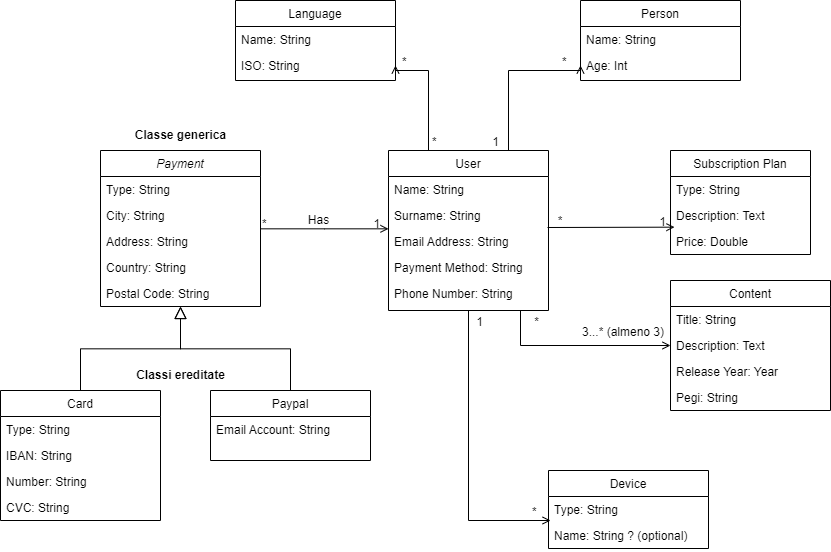

The diagram above was exported from draw.io. Its source (the exported page's mxGraphModel, read from the mxfile embedded in the PNG):
<mxGraphModel dx="865" dy="1645" grid="1" gridSize="10" guides="1" tooltips="1" connect="1" arrows="1" fold="1" page="1" pageScale="1" pageWidth="827" pageHeight="1169" math="0" shadow="0">
  <root>
    <mxCell id="WIyWlLk6GJQsqaUBKTNV-0" />
    <mxCell id="WIyWlLk6GJQsqaUBKTNV-1" parent="WIyWlLk6GJQsqaUBKTNV-0" />
    <mxCell id="zkfFHV4jXpPFQw0GAbJ--0" value="Payment" style="swimlane;fontStyle=2;align=center;verticalAlign=top;childLayout=stackLayout;horizontal=1;startSize=26;horizontalStack=0;resizeParent=1;resizeLast=0;collapsible=1;marginBottom=0;rounded=0;shadow=0;strokeWidth=1;gradientColor=#ffffff;" parent="WIyWlLk6GJQsqaUBKTNV-1" vertex="1">
      <mxGeometry x="220" y="120" width="160" height="156" as="geometry">
        <mxRectangle x="220" y="120" width="160" height="26" as="alternateBounds" />
      </mxGeometry>
    </mxCell>
    <mxCell id="zkfFHV4jXpPFQw0GAbJ--20" value="Type: String" style="text;align=left;verticalAlign=top;spacingLeft=4;spacingRight=4;overflow=hidden;rotatable=0;points=[[0,0.5],[1,0.5]];portConstraint=eastwest;rounded=0;shadow=0;html=0;" parent="zkfFHV4jXpPFQw0GAbJ--0" vertex="1">
      <mxGeometry y="26" width="160" height="26" as="geometry" />
    </mxCell>
    <mxCell id="zkfFHV4jXpPFQw0GAbJ--19" value="City: String" style="text;align=left;verticalAlign=top;spacingLeft=4;spacingRight=4;overflow=hidden;rotatable=0;points=[[0,0.5],[1,0.5]];portConstraint=eastwest;rounded=0;shadow=0;html=0;" parent="zkfFHV4jXpPFQw0GAbJ--0" vertex="1">
      <mxGeometry y="52" width="160" height="26" as="geometry" />
    </mxCell>
    <mxCell id="zkfFHV4jXpPFQw0GAbJ--18" value="Address: String" style="text;align=left;verticalAlign=top;spacingLeft=4;spacingRight=4;overflow=hidden;rotatable=0;points=[[0,0.5],[1,0.5]];portConstraint=eastwest;" parent="zkfFHV4jXpPFQw0GAbJ--0" vertex="1">
      <mxGeometry y="78" width="160" height="26" as="geometry" />
    </mxCell>
    <mxCell id="zkfFHV4jXpPFQw0GAbJ--22" value="Country: String" style="text;align=left;verticalAlign=top;spacingLeft=4;spacingRight=4;overflow=hidden;rotatable=0;points=[[0,0.5],[1,0.5]];portConstraint=eastwest;rounded=0;shadow=0;html=0;" parent="zkfFHV4jXpPFQw0GAbJ--0" vertex="1">
      <mxGeometry y="104" width="160" height="26" as="geometry" />
    </mxCell>
    <mxCell id="zkfFHV4jXpPFQw0GAbJ--21" value="Postal Code: String" style="text;align=left;verticalAlign=top;spacingLeft=4;spacingRight=4;overflow=hidden;rotatable=0;points=[[0,0.5],[1,0.5]];portConstraint=eastwest;rounded=0;shadow=0;html=0;" parent="zkfFHV4jXpPFQw0GAbJ--0" vertex="1">
      <mxGeometry y="130" width="160" height="26" as="geometry" />
    </mxCell>
    <mxCell id="zkfFHV4jXpPFQw0GAbJ--6" value="Card" style="swimlane;fontStyle=0;align=center;verticalAlign=top;childLayout=stackLayout;horizontal=1;startSize=26;horizontalStack=0;resizeParent=1;resizeLast=0;collapsible=1;marginBottom=0;rounded=0;shadow=0;strokeWidth=1;" parent="WIyWlLk6GJQsqaUBKTNV-1" vertex="1">
      <mxGeometry x="120" y="360" width="160" height="130" as="geometry">
        <mxRectangle x="130" y="380" width="160" height="26" as="alternateBounds" />
      </mxGeometry>
    </mxCell>
    <mxCell id="zkfFHV4jXpPFQw0GAbJ--7" value="Type: String" style="text;align=left;verticalAlign=top;spacingLeft=4;spacingRight=4;overflow=hidden;rotatable=0;points=[[0,0.5],[1,0.5]];portConstraint=eastwest;" parent="zkfFHV4jXpPFQw0GAbJ--6" vertex="1">
      <mxGeometry y="26" width="160" height="26" as="geometry" />
    </mxCell>
    <mxCell id="DzmEyT3SRspyG-FFeIFD-9" value="IBAN: String" style="text;align=left;verticalAlign=top;spacingLeft=4;spacingRight=4;overflow=hidden;rotatable=0;points=[[0,0.5],[1,0.5]];portConstraint=eastwest;rounded=0;shadow=0;html=0;" parent="zkfFHV4jXpPFQw0GAbJ--6" vertex="1">
      <mxGeometry y="52" width="160" height="26" as="geometry" />
    </mxCell>
    <mxCell id="zkfFHV4jXpPFQw0GAbJ--8" value="Number: String" style="text;align=left;verticalAlign=top;spacingLeft=4;spacingRight=4;overflow=hidden;rotatable=0;points=[[0,0.5],[1,0.5]];portConstraint=eastwest;rounded=0;shadow=0;html=0;" parent="zkfFHV4jXpPFQw0GAbJ--6" vertex="1">
      <mxGeometry y="78" width="160" height="26" as="geometry" />
    </mxCell>
    <mxCell id="DzmEyT3SRspyG-FFeIFD-10" value="CVC: String" style="text;align=left;verticalAlign=top;spacingLeft=4;spacingRight=4;overflow=hidden;rotatable=0;points=[[0,0.5],[1,0.5]];portConstraint=eastwest;rounded=0;shadow=0;html=0;" parent="zkfFHV4jXpPFQw0GAbJ--6" vertex="1">
      <mxGeometry y="104" width="160" height="26" as="geometry" />
    </mxCell>
    <mxCell id="zkfFHV4jXpPFQw0GAbJ--12" value="" style="endArrow=block;endSize=10;endFill=0;shadow=0;strokeWidth=1;rounded=0;edgeStyle=elbowEdgeStyle;elbow=vertical;" parent="WIyWlLk6GJQsqaUBKTNV-1" source="zkfFHV4jXpPFQw0GAbJ--6" target="zkfFHV4jXpPFQw0GAbJ--0" edge="1">
      <mxGeometry width="160" relative="1" as="geometry">
        <mxPoint x="200" y="203" as="sourcePoint" />
        <mxPoint x="200" y="203" as="targetPoint" />
      </mxGeometry>
    </mxCell>
    <mxCell id="zkfFHV4jXpPFQw0GAbJ--13" value="Paypal" style="swimlane;fontStyle=0;align=center;verticalAlign=top;childLayout=stackLayout;horizontal=1;startSize=26;horizontalStack=0;resizeParent=1;resizeLast=0;collapsible=1;marginBottom=0;rounded=0;shadow=0;strokeWidth=1;" parent="WIyWlLk6GJQsqaUBKTNV-1" vertex="1">
      <mxGeometry x="330" y="360" width="160" height="70" as="geometry">
        <mxRectangle x="340" y="380" width="170" height="26" as="alternateBounds" />
      </mxGeometry>
    </mxCell>
    <mxCell id="zkfFHV4jXpPFQw0GAbJ--14" value="Email Account: String" style="text;align=left;verticalAlign=top;spacingLeft=4;spacingRight=4;overflow=hidden;rotatable=0;points=[[0,0.5],[1,0.5]];portConstraint=eastwest;" parent="zkfFHV4jXpPFQw0GAbJ--13" vertex="1">
      <mxGeometry y="26" width="160" height="26" as="geometry" />
    </mxCell>
    <mxCell id="zkfFHV4jXpPFQw0GAbJ--16" value="" style="endArrow=block;endSize=10;endFill=0;shadow=0;strokeWidth=1;rounded=0;edgeStyle=elbowEdgeStyle;elbow=vertical;" parent="WIyWlLk6GJQsqaUBKTNV-1" source="zkfFHV4jXpPFQw0GAbJ--13" target="zkfFHV4jXpPFQw0GAbJ--0" edge="1">
      <mxGeometry width="160" relative="1" as="geometry">
        <mxPoint x="210" y="373" as="sourcePoint" />
        <mxPoint x="310" y="271" as="targetPoint" />
      </mxGeometry>
    </mxCell>
    <mxCell id="zkfFHV4jXpPFQw0GAbJ--17" value="User" style="swimlane;fontStyle=0;align=center;verticalAlign=top;childLayout=stackLayout;horizontal=1;startSize=26;horizontalStack=0;resizeParent=1;resizeLast=0;collapsible=1;marginBottom=0;rounded=0;shadow=0;strokeWidth=1;" parent="WIyWlLk6GJQsqaUBKTNV-1" vertex="1">
      <mxGeometry x="508" y="120" width="160" height="160" as="geometry">
        <mxRectangle x="550" y="140" width="160" height="26" as="alternateBounds" />
      </mxGeometry>
    </mxCell>
    <mxCell id="zkfFHV4jXpPFQw0GAbJ--1" value="Name: String" style="text;align=left;verticalAlign=top;spacingLeft=4;spacingRight=4;overflow=hidden;rotatable=0;points=[[0,0.5],[1,0.5]];portConstraint=eastwest;" parent="zkfFHV4jXpPFQw0GAbJ--17" vertex="1">
      <mxGeometry y="26" width="160" height="26" as="geometry" />
    </mxCell>
    <mxCell id="zkfFHV4jXpPFQw0GAbJ--2" value="Surname: String" style="text;align=left;verticalAlign=top;spacingLeft=4;spacingRight=4;overflow=hidden;rotatable=0;points=[[0,0.5],[1,0.5]];portConstraint=eastwest;rounded=0;shadow=0;html=0;" parent="zkfFHV4jXpPFQw0GAbJ--17" vertex="1">
      <mxGeometry y="52" width="160" height="26" as="geometry" />
    </mxCell>
    <mxCell id="zkfFHV4jXpPFQw0GAbJ--3" value="Email Address: String" style="text;align=left;verticalAlign=top;spacingLeft=4;spacingRight=4;overflow=hidden;rotatable=0;points=[[0,0.5],[1,0.5]];portConstraint=eastwest;rounded=0;shadow=0;html=0;" parent="zkfFHV4jXpPFQw0GAbJ--17" vertex="1">
      <mxGeometry y="78" width="160" height="26" as="geometry" />
    </mxCell>
    <mxCell id="DzmEyT3SRspyG-FFeIFD-1" value="Payment Method: String" style="text;align=left;verticalAlign=top;spacingLeft=4;spacingRight=4;overflow=hidden;rotatable=0;points=[[0,0.5],[1,0.5]];portConstraint=eastwest;rounded=0;shadow=0;html=0;" parent="zkfFHV4jXpPFQw0GAbJ--17" vertex="1">
      <mxGeometry y="104" width="160" height="26" as="geometry" />
    </mxCell>
    <mxCell id="myw06F7ujwo9ZlBneITn-4" value="Phone Number: String" style="text;align=left;verticalAlign=top;spacingLeft=4;spacingRight=4;overflow=hidden;rotatable=0;points=[[0,0.5],[1,0.5]];portConstraint=eastwest;rounded=0;shadow=0;html=0;" vertex="1" parent="zkfFHV4jXpPFQw0GAbJ--17">
      <mxGeometry y="130" width="160" height="26" as="geometry" />
    </mxCell>
    <mxCell id="zkfFHV4jXpPFQw0GAbJ--26" value="" style="endArrow=open;shadow=0;strokeWidth=1;rounded=0;endFill=1;edgeStyle=elbowEdgeStyle;elbow=vertical;" parent="WIyWlLk6GJQsqaUBKTNV-1" source="zkfFHV4jXpPFQw0GAbJ--0" target="zkfFHV4jXpPFQw0GAbJ--17" edge="1">
      <mxGeometry x="0.5" y="41" relative="1" as="geometry">
        <mxPoint x="380" y="192" as="sourcePoint" />
        <mxPoint x="540" y="192" as="targetPoint" />
        <mxPoint x="-40" y="32" as="offset" />
      </mxGeometry>
    </mxCell>
    <mxCell id="zkfFHV4jXpPFQw0GAbJ--27" value="*" style="resizable=0;align=left;verticalAlign=bottom;labelBackgroundColor=none;fontSize=12;" parent="zkfFHV4jXpPFQw0GAbJ--26" connectable="0" vertex="1">
      <mxGeometry x="-1" relative="1" as="geometry">
        <mxPoint y="4" as="offset" />
      </mxGeometry>
    </mxCell>
    <mxCell id="zkfFHV4jXpPFQw0GAbJ--28" value="1" style="resizable=0;align=right;verticalAlign=bottom;labelBackgroundColor=none;fontSize=12;" parent="zkfFHV4jXpPFQw0GAbJ--26" connectable="0" vertex="1">
      <mxGeometry x="1" relative="1" as="geometry">
        <mxPoint x="-7" y="4" as="offset" />
      </mxGeometry>
    </mxCell>
    <mxCell id="zkfFHV4jXpPFQw0GAbJ--29" value="Has" style="text;html=1;resizable=0;points=[];;align=center;verticalAlign=middle;labelBackgroundColor=none;rounded=0;shadow=0;strokeWidth=1;fontSize=12;" parent="zkfFHV4jXpPFQw0GAbJ--26" vertex="1" connectable="0">
      <mxGeometry x="0.5" y="49" relative="1" as="geometry">
        <mxPoint x="-38" y="40" as="offset" />
      </mxGeometry>
    </mxCell>
    <mxCell id="DzmEyT3SRspyG-FFeIFD-16" value="Subscription Plan" style="swimlane;fontStyle=0;childLayout=stackLayout;horizontal=1;startSize=26;fillColor=none;horizontalStack=0;resizeParent=1;resizeParentMax=0;resizeLast=0;collapsible=1;marginBottom=0;" parent="WIyWlLk6GJQsqaUBKTNV-1" vertex="1">
      <mxGeometry x="790" y="120" width="140" height="104" as="geometry" />
    </mxCell>
    <mxCell id="DzmEyT3SRspyG-FFeIFD-17" value="Type: String" style="text;strokeColor=none;fillColor=none;align=left;verticalAlign=top;spacingLeft=4;spacingRight=4;overflow=hidden;rotatable=0;points=[[0,0.5],[1,0.5]];portConstraint=eastwest;" parent="DzmEyT3SRspyG-FFeIFD-16" vertex="1">
      <mxGeometry y="26" width="140" height="26" as="geometry" />
    </mxCell>
    <mxCell id="DzmEyT3SRspyG-FFeIFD-18" value="Description: Text" style="text;strokeColor=none;fillColor=none;align=left;verticalAlign=top;spacingLeft=4;spacingRight=4;overflow=hidden;rotatable=0;points=[[0,0.5],[1,0.5]];portConstraint=eastwest;" parent="DzmEyT3SRspyG-FFeIFD-16" vertex="1">
      <mxGeometry y="52" width="140" height="26" as="geometry" />
    </mxCell>
    <mxCell id="myw06F7ujwo9ZlBneITn-0" value="" style="endArrow=open;shadow=0;strokeWidth=1;rounded=0;endFill=1;edgeStyle=elbowEdgeStyle;elbow=vertical;" edge="1" parent="DzmEyT3SRspyG-FFeIFD-16">
      <mxGeometry x="0.5" y="41" relative="1" as="geometry">
        <mxPoint x="-123" y="77" as="sourcePoint" />
        <mxPoint x="4" y="76.58000000000001" as="targetPoint" />
        <mxPoint x="-40" y="32" as="offset" />
      </mxGeometry>
    </mxCell>
    <mxCell id="myw06F7ujwo9ZlBneITn-1" value="*" style="resizable=0;align=left;verticalAlign=bottom;labelBackgroundColor=none;fontSize=12;" connectable="0" vertex="1" parent="myw06F7ujwo9ZlBneITn-0">
      <mxGeometry x="-1" relative="1" as="geometry">
        <mxPoint x="9" y="2" as="offset" />
      </mxGeometry>
    </mxCell>
    <mxCell id="myw06F7ujwo9ZlBneITn-2" value="1" style="resizable=0;align=right;verticalAlign=bottom;labelBackgroundColor=none;fontSize=12;" connectable="0" vertex="1" parent="myw06F7ujwo9ZlBneITn-0">
      <mxGeometry x="1" relative="1" as="geometry">
        <mxPoint x="-7" y="4" as="offset" />
      </mxGeometry>
    </mxCell>
    <mxCell id="DzmEyT3SRspyG-FFeIFD-19" value="Price: Double" style="text;strokeColor=none;fillColor=none;align=left;verticalAlign=top;spacingLeft=4;spacingRight=4;overflow=hidden;rotatable=0;points=[[0,0.5],[1,0.5]];portConstraint=eastwest;" parent="DzmEyT3SRspyG-FFeIFD-16" vertex="1">
      <mxGeometry y="78" width="140" height="26" as="geometry" />
    </mxCell>
    <mxCell id="myw06F7ujwo9ZlBneITn-5" value="&lt;b&gt;Classe generica&lt;/b&gt;" style="text;html=1;align=center;verticalAlign=middle;resizable=0;points=[];autosize=1;strokeColor=none;fillColor=none;rotation=0;" vertex="1" parent="WIyWlLk6GJQsqaUBKTNV-1">
      <mxGeometry x="245" y="90" width="110" height="30" as="geometry" />
    </mxCell>
    <mxCell id="myw06F7ujwo9ZlBneITn-6" value="&lt;b&gt;Classi ereditate&lt;/b&gt;" style="text;html=1;align=center;verticalAlign=middle;resizable=0;points=[];autosize=1;strokeColor=none;fillColor=none;rotation=0;" vertex="1" parent="WIyWlLk6GJQsqaUBKTNV-1">
      <mxGeometry x="245" y="330" width="110" height="30" as="geometry" />
    </mxCell>
    <mxCell id="myw06F7ujwo9ZlBneITn-7" value="Device" style="swimlane;fontStyle=0;align=center;verticalAlign=top;childLayout=stackLayout;horizontal=1;startSize=26;horizontalStack=0;resizeParent=1;resizeLast=0;collapsible=1;marginBottom=0;rounded=0;shadow=0;strokeWidth=1;" vertex="1" parent="WIyWlLk6GJQsqaUBKTNV-1">
      <mxGeometry x="668" y="440" width="160" height="78" as="geometry">
        <mxRectangle x="550" y="140" width="160" height="26" as="alternateBounds" />
      </mxGeometry>
    </mxCell>
    <mxCell id="myw06F7ujwo9ZlBneITn-8" value="Type: String" style="text;align=left;verticalAlign=top;spacingLeft=4;spacingRight=4;overflow=hidden;rotatable=0;points=[[0,0.5],[1,0.5]];portConstraint=eastwest;" vertex="1" parent="myw06F7ujwo9ZlBneITn-7">
      <mxGeometry y="26" width="160" height="26" as="geometry" />
    </mxCell>
    <mxCell id="myw06F7ujwo9ZlBneITn-17" value="Name: String ? (optional)" style="text;align=left;verticalAlign=top;spacingLeft=4;spacingRight=4;overflow=hidden;rotatable=0;points=[[0,0.5],[1,0.5]];portConstraint=eastwest;" vertex="1" parent="myw06F7ujwo9ZlBneITn-7">
      <mxGeometry y="52" width="160" height="26" as="geometry" />
    </mxCell>
    <mxCell id="myw06F7ujwo9ZlBneITn-13" value="" style="endArrow=open;shadow=0;strokeWidth=1;rounded=0;endFill=1;edgeStyle=elbowEdgeStyle;elbow=vertical;exitX=0.5;exitY=1;exitDx=0;exitDy=0;entryX=0.013;entryY=0.923;entryDx=0;entryDy=0;entryPerimeter=0;" edge="1" parent="WIyWlLk6GJQsqaUBKTNV-1" source="zkfFHV4jXpPFQw0GAbJ--17" target="myw06F7ujwo9ZlBneITn-8">
      <mxGeometry x="0.5" y="41" relative="1" as="geometry">
        <mxPoint x="390" y="208.16666666666674" as="sourcePoint" />
        <mxPoint x="640" y="490" as="targetPoint" />
        <mxPoint x="-40" y="32" as="offset" />
        <Array as="points">
          <mxPoint x="630" y="490" />
        </Array>
      </mxGeometry>
    </mxCell>
    <mxCell id="myw06F7ujwo9ZlBneITn-14" value="*" style="resizable=0;align=left;verticalAlign=bottom;labelBackgroundColor=none;fontSize=12;" connectable="0" vertex="1" parent="myw06F7ujwo9ZlBneITn-13">
      <mxGeometry x="-1" relative="1" as="geometry">
        <mxPoint x="62" y="210" as="offset" />
      </mxGeometry>
    </mxCell>
    <mxCell id="myw06F7ujwo9ZlBneITn-15" value="1" style="resizable=0;align=right;verticalAlign=bottom;labelBackgroundColor=none;fontSize=12;" connectable="0" vertex="1" parent="myw06F7ujwo9ZlBneITn-13">
      <mxGeometry x="1" relative="1" as="geometry">
        <mxPoint x="-66" y="-190" as="offset" />
      </mxGeometry>
    </mxCell>
    <mxCell id="myw06F7ujwo9ZlBneITn-18" value="Person" style="swimlane;fontStyle=0;align=center;verticalAlign=top;childLayout=stackLayout;horizontal=1;startSize=26;horizontalStack=0;resizeParent=1;resizeLast=0;collapsible=1;marginBottom=0;rounded=0;shadow=0;strokeWidth=1;" vertex="1" parent="WIyWlLk6GJQsqaUBKTNV-1">
      <mxGeometry x="700" y="-30" width="160" height="80" as="geometry">
        <mxRectangle x="550" y="140" width="160" height="26" as="alternateBounds" />
      </mxGeometry>
    </mxCell>
    <mxCell id="myw06F7ujwo9ZlBneITn-19" value="Name: String" style="text;align=left;verticalAlign=top;spacingLeft=4;spacingRight=4;overflow=hidden;rotatable=0;points=[[0,0.5],[1,0.5]];portConstraint=eastwest;" vertex="1" parent="myw06F7ujwo9ZlBneITn-18">
      <mxGeometry y="26" width="160" height="26" as="geometry" />
    </mxCell>
    <mxCell id="myw06F7ujwo9ZlBneITn-24" value="Age: Int" style="text;align=left;verticalAlign=top;spacingLeft=4;spacingRight=4;overflow=hidden;rotatable=0;points=[[0,0.5],[1,0.5]];portConstraint=eastwest;" vertex="1" parent="myw06F7ujwo9ZlBneITn-18">
      <mxGeometry y="52" width="160" height="26" as="geometry" />
    </mxCell>
    <mxCell id="myw06F7ujwo9ZlBneITn-25" value="" style="endArrow=open;shadow=0;strokeWidth=1;rounded=0;endFill=1;edgeStyle=elbowEdgeStyle;elbow=vertical;exitX=0.75;exitY=0;exitDx=0;exitDy=0;entryX=0;entryY=0.5;entryDx=0;entryDy=0;" edge="1" parent="WIyWlLk6GJQsqaUBKTNV-1" source="zkfFHV4jXpPFQw0GAbJ--17" target="myw06F7ujwo9ZlBneITn-24">
      <mxGeometry x="0.5" y="41" relative="1" as="geometry">
        <mxPoint x="677" y="207.00000000000023" as="sourcePoint" />
        <mxPoint x="680" y="40" as="targetPoint" />
        <mxPoint x="-40" y="32" as="offset" />
        <Array as="points">
          <mxPoint x="630" y="40" />
        </Array>
      </mxGeometry>
    </mxCell>
    <mxCell id="myw06F7ujwo9ZlBneITn-26" value="*" style="resizable=0;align=left;verticalAlign=bottom;labelBackgroundColor=none;fontSize=12;" connectable="0" vertex="1" parent="myw06F7ujwo9ZlBneITn-25">
      <mxGeometry x="-1" relative="1" as="geometry">
        <mxPoint x="52" y="-80" as="offset" />
      </mxGeometry>
    </mxCell>
    <mxCell id="myw06F7ujwo9ZlBneITn-27" value="1" style="resizable=0;align=right;verticalAlign=bottom;labelBackgroundColor=none;fontSize=12;" connectable="0" vertex="1" parent="myw06F7ujwo9ZlBneITn-25">
      <mxGeometry x="1" relative="1" as="geometry">
        <mxPoint x="-80" y="85" as="offset" />
      </mxGeometry>
    </mxCell>
    <mxCell id="myw06F7ujwo9ZlBneITn-28" value="Language" style="swimlane;fontStyle=0;align=center;verticalAlign=top;childLayout=stackLayout;horizontal=1;startSize=26;horizontalStack=0;resizeParent=1;resizeLast=0;collapsible=1;marginBottom=0;rounded=0;shadow=0;strokeWidth=1;" vertex="1" parent="WIyWlLk6GJQsqaUBKTNV-1">
      <mxGeometry x="355" y="-30" width="160" height="80" as="geometry">
        <mxRectangle x="550" y="140" width="160" height="26" as="alternateBounds" />
      </mxGeometry>
    </mxCell>
    <mxCell id="myw06F7ujwo9ZlBneITn-29" value="Name: String" style="text;align=left;verticalAlign=top;spacingLeft=4;spacingRight=4;overflow=hidden;rotatable=0;points=[[0,0.5],[1,0.5]];portConstraint=eastwest;" vertex="1" parent="myw06F7ujwo9ZlBneITn-28">
      <mxGeometry y="26" width="160" height="26" as="geometry" />
    </mxCell>
    <mxCell id="myw06F7ujwo9ZlBneITn-30" value="ISO: String" style="text;align=left;verticalAlign=top;spacingLeft=4;spacingRight=4;overflow=hidden;rotatable=0;points=[[0,0.5],[1,0.5]];portConstraint=eastwest;" vertex="1" parent="myw06F7ujwo9ZlBneITn-28">
      <mxGeometry y="52" width="160" height="26" as="geometry" />
    </mxCell>
    <mxCell id="myw06F7ujwo9ZlBneITn-31" value="" style="endArrow=open;shadow=0;strokeWidth=1;rounded=0;endFill=1;edgeStyle=elbowEdgeStyle;elbow=vertical;exitX=0.25;exitY=0;exitDx=0;exitDy=0;entryX=1;entryY=0.5;entryDx=0;entryDy=0;" edge="1" parent="WIyWlLk6GJQsqaUBKTNV-1" source="zkfFHV4jXpPFQw0GAbJ--17" target="myw06F7ujwo9ZlBneITn-30">
      <mxGeometry x="0.5" y="41" relative="1" as="geometry">
        <mxPoint x="638" y="130" as="sourcePoint" />
        <mxPoint x="710" y="44.99999999999977" as="targetPoint" />
        <mxPoint x="-40" y="32" as="offset" />
        <Array as="points">
          <mxPoint x="530" y="40" />
        </Array>
      </mxGeometry>
    </mxCell>
    <mxCell id="myw06F7ujwo9ZlBneITn-32" value="*" style="resizable=0;align=left;verticalAlign=bottom;labelBackgroundColor=none;fontSize=12;" connectable="0" vertex="1" parent="myw06F7ujwo9ZlBneITn-31">
      <mxGeometry x="-1" relative="1" as="geometry">
        <mxPoint x="-28" y="-80" as="offset" />
      </mxGeometry>
    </mxCell>
    <mxCell id="myw06F7ujwo9ZlBneITn-34" value="*" style="resizable=0;align=left;verticalAlign=bottom;labelBackgroundColor=none;fontSize=12;" connectable="0" vertex="1" parent="WIyWlLk6GJQsqaUBKTNV-1">
      <mxGeometry x="550" y="120" as="geometry" />
    </mxCell>
    <mxCell id="myw06F7ujwo9ZlBneITn-35" value="Content" style="swimlane;fontStyle=0;align=center;verticalAlign=top;childLayout=stackLayout;horizontal=1;startSize=26;horizontalStack=0;resizeParent=1;resizeLast=0;collapsible=1;marginBottom=0;rounded=0;shadow=0;strokeWidth=1;" vertex="1" parent="WIyWlLk6GJQsqaUBKTNV-1">
      <mxGeometry x="790" y="250" width="160" height="130" as="geometry">
        <mxRectangle x="550" y="140" width="160" height="26" as="alternateBounds" />
      </mxGeometry>
    </mxCell>
    <mxCell id="myw06F7ujwo9ZlBneITn-36" value="Title: String" style="text;align=left;verticalAlign=top;spacingLeft=4;spacingRight=4;overflow=hidden;rotatable=0;points=[[0,0.5],[1,0.5]];portConstraint=eastwest;" vertex="1" parent="myw06F7ujwo9ZlBneITn-35">
      <mxGeometry y="26" width="160" height="26" as="geometry" />
    </mxCell>
    <mxCell id="myw06F7ujwo9ZlBneITn-37" value="Description: Text" style="text;align=left;verticalAlign=top;spacingLeft=4;spacingRight=4;overflow=hidden;rotatable=0;points=[[0,0.5],[1,0.5]];portConstraint=eastwest;" vertex="1" parent="myw06F7ujwo9ZlBneITn-35">
      <mxGeometry y="52" width="160" height="26" as="geometry" />
    </mxCell>
    <mxCell id="myw06F7ujwo9ZlBneITn-38" value="Release Year: Year" style="text;align=left;verticalAlign=top;spacingLeft=4;spacingRight=4;overflow=hidden;rotatable=0;points=[[0,0.5],[1,0.5]];portConstraint=eastwest;" vertex="1" parent="myw06F7ujwo9ZlBneITn-35">
      <mxGeometry y="78" width="160" height="26" as="geometry" />
    </mxCell>
    <mxCell id="myw06F7ujwo9ZlBneITn-39" value="Pegi: String" style="text;align=left;verticalAlign=top;spacingLeft=4;spacingRight=4;overflow=hidden;rotatable=0;points=[[0,0.5],[1,0.5]];portConstraint=eastwest;" vertex="1" parent="myw06F7ujwo9ZlBneITn-35">
      <mxGeometry y="104" width="160" height="26" as="geometry" />
    </mxCell>
    <mxCell id="myw06F7ujwo9ZlBneITn-40" value="" style="endArrow=open;shadow=0;strokeWidth=1;rounded=0;endFill=1;edgeStyle=elbowEdgeStyle;elbow=vertical;exitX=0.825;exitY=1.154;exitDx=0;exitDy=0;exitPerimeter=0;entryX=0;entryY=0.5;entryDx=0;entryDy=0;" edge="1" parent="WIyWlLk6GJQsqaUBKTNV-1" source="myw06F7ujwo9ZlBneITn-4" target="myw06F7ujwo9ZlBneITn-37">
      <mxGeometry x="0.5" y="41" relative="1" as="geometry">
        <mxPoint x="640" y="287.71" as="sourcePoint" />
        <mxPoint x="767" y="342.2899999999999" as="targetPoint" />
        <mxPoint x="-40" y="32" as="offset" />
        <Array as="points">
          <mxPoint x="760" y="315" />
        </Array>
      </mxGeometry>
    </mxCell>
    <mxCell id="myw06F7ujwo9ZlBneITn-41" value="3...* (almeno 3)" style="resizable=0;align=left;verticalAlign=bottom;labelBackgroundColor=none;fontSize=12;" connectable="0" vertex="1" parent="myw06F7ujwo9ZlBneITn-40">
      <mxGeometry x="-1" relative="1" as="geometry">
        <mxPoint x="60" y="30" as="offset" />
      </mxGeometry>
    </mxCell>
    <mxCell id="myw06F7ujwo9ZlBneITn-42" value="*" style="resizable=0;align=right;verticalAlign=bottom;labelBackgroundColor=none;fontSize=12;" connectable="0" vertex="1" parent="myw06F7ujwo9ZlBneITn-40">
      <mxGeometry x="1" relative="1" as="geometry">
        <mxPoint x="-130" y="-15" as="offset" />
      </mxGeometry>
    </mxCell>
  </root>
</mxGraphModel>